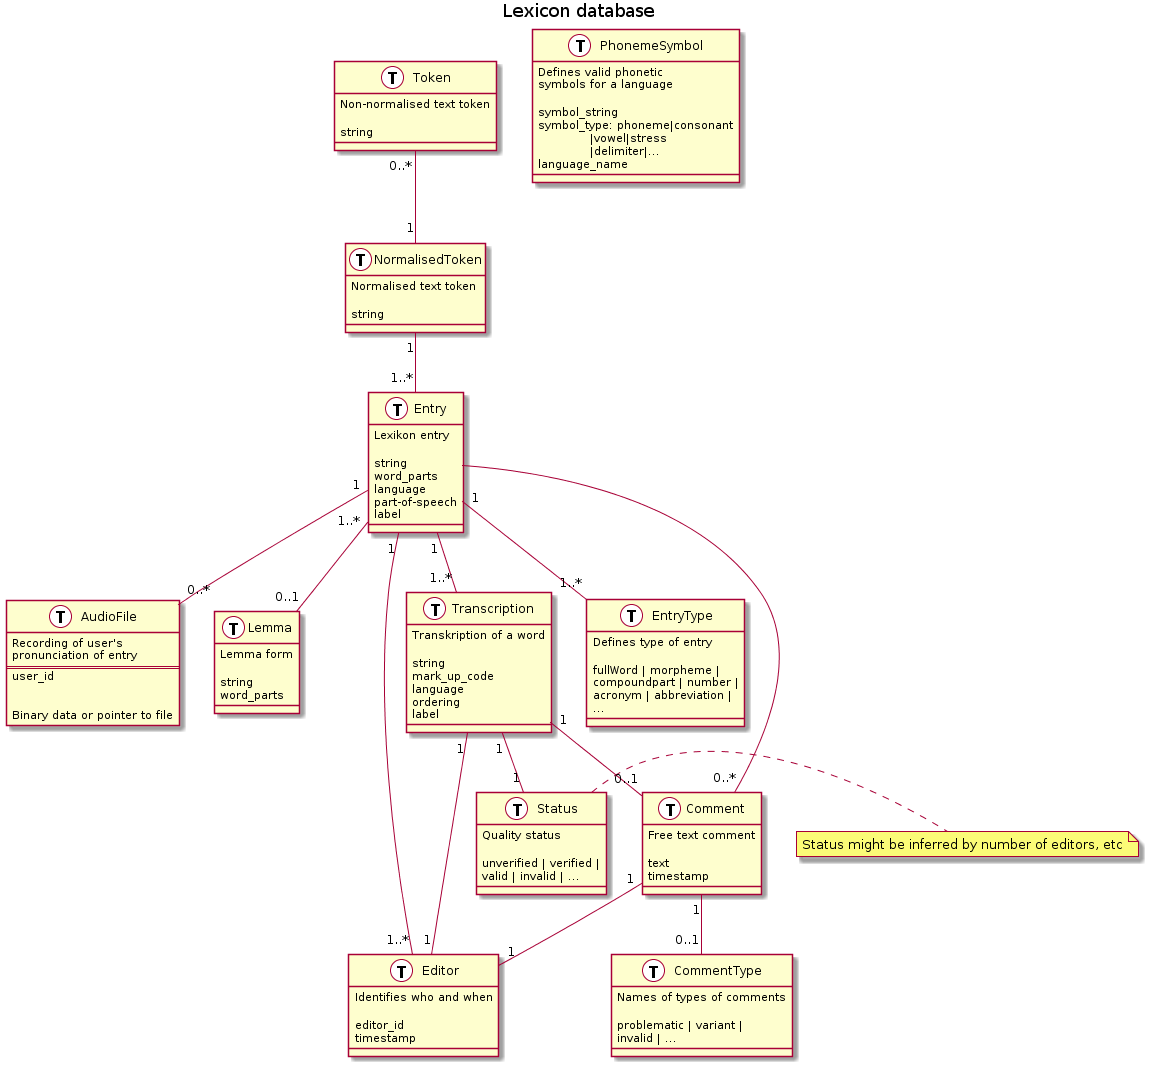

The diagram above was rendered by PlantUML. Its source (embedded in the PNG):
@startuml

title
Lexicon database
end title

class Token <<T, table>> {
 Non-normalised text token
 ==   
 string
}

class NormalisedToken <<T, table>> {
 Normalised text token
 ==   
 string
}

class Entry <<T, table>> {
 Lexikon entry
 ==   
 string      
 word_parts
 language
 part-of-speech
 label
}

class AudioFile <<T, table>> {
 Recording of user's 
 pronunciation of entry
 ==
 user_id		
 Binary data or pointer to file
}

class Lemma <<T, table>> {
 Lemma form
 ==   
 string      
 word_parts
}


class Editor <<T, table>> {
 Identifies who and when
 ==   
 editor_id
 timestamp
}


class Comment <<T, table>> {
 Free text comment
 ==   
 text
 timestamp
}

class CommentType <<T, table>> {
 Names of types of comments
 ==   
 problematic | variant | 
 invalid | ...
}



class EntryType <<T, sequence>> {
 Defines type of entry
 == 
 fullWord | morpheme | 
 compoundpart | number |
 acronym | abbreviation | 
 ...
}


class Transcription <<T, table>> {
 Transkription of a word
 ==   
 string
 mark_up_code   
 language
 ordering
 label
}

class Status <<T, table>> {
 Quality status 
 ==   
 unverified | verified |
 valid | invalid | ...
}
note right: Status might be inferred by number of editors, etc


class PhonemeSymbol <<T, table>> {
 Defines valid phonetic 
 symbols for a language
 
 ==   
 
 symbol_string
 symbol_type: phoneme|consonant
              |vowel|stress
              |delimiter|...
 language_name
}

Token "0..*" -- "1" NormalisedToken
NormalisedToken "1" -- "1..*" Entry
Entry "1" -- "1..*" EntryType
Entry "1" -- "1..*" Transcription
Entry "1..*" -- "0..1" Lemma
Entry "1" -- "1..*" Editor
Entry  -- "0..*" Comment
Entry "1" -- "0..*" AudioFile
Comment "1" -- "1" Editor
Comment "1" -- "0..1" CommentType
Transcription "1" -- "1" Editor
Transcription "1" -- "1" Status
Transcription  "1" -- "0..1" Comment

@enduml